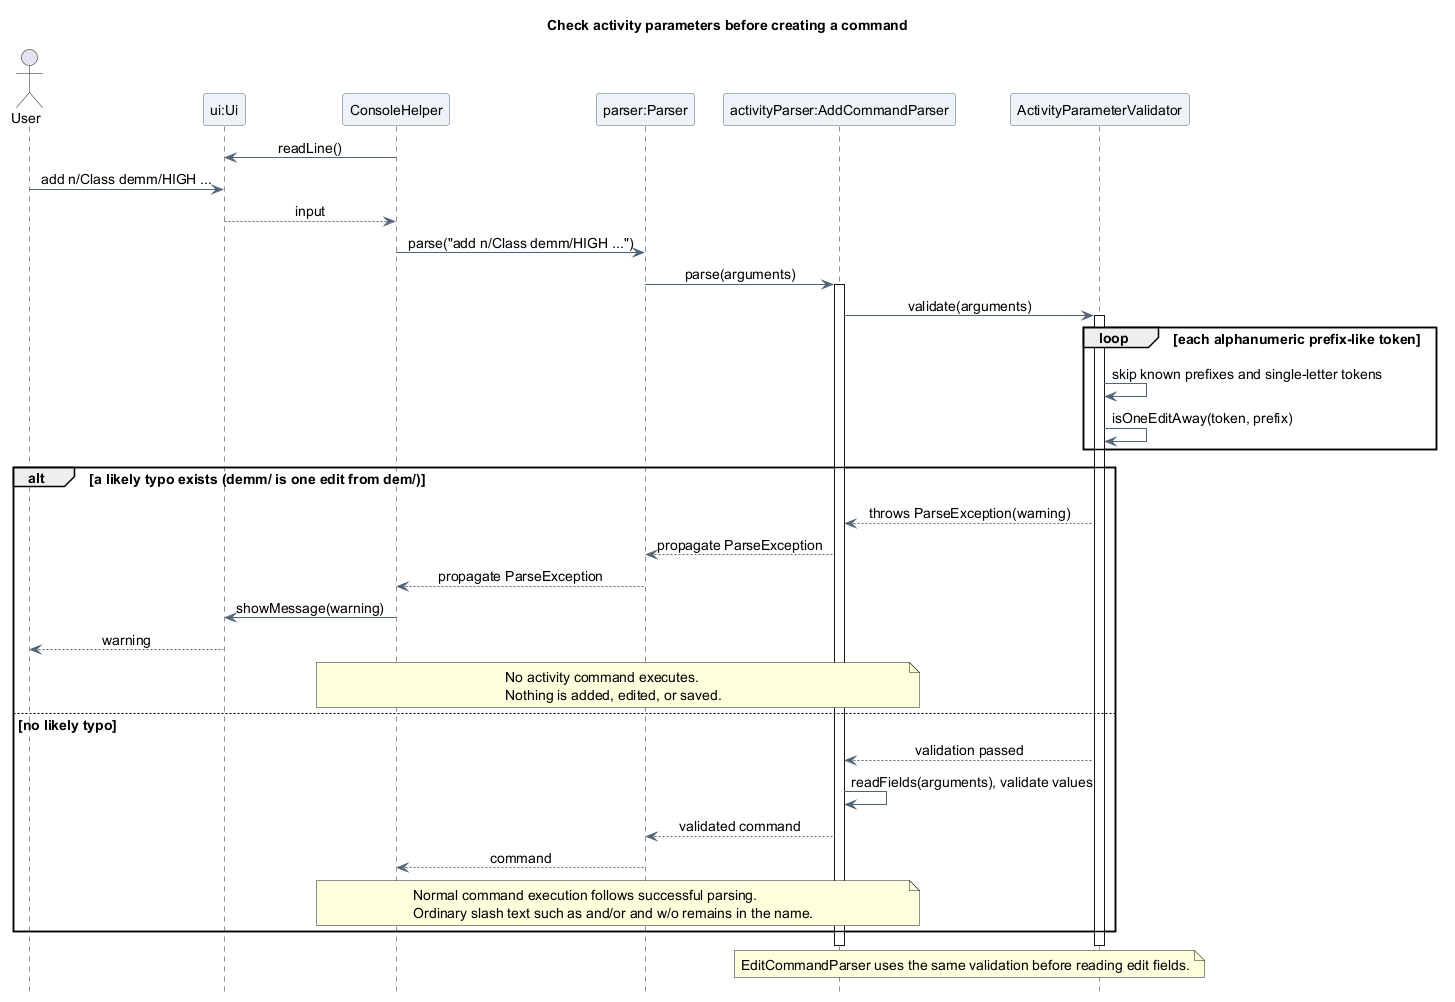

The diagram above was rendered by PlantUML. Its source (embedded in the PNG):
@startuml
title Check activity parameters before creating a command
skinparam backgroundColor white
skinparam shadowing false
skinparam defaultFontName SansSerif
skinparam defaultFontSize 14
skinparam ParticipantBackgroundColor #EDF3F8
skinparam ParticipantBorderColor #526477
skinparam ArrowColor #526477
skinparam sequenceMessageAlign center
hide footbox

actor "User" as User
participant "ui:Ui" as UI
participant ConsoleHelper as Console
participant "parser:Parser" as Parser
participant "activityParser:AddCommandParser" as Fields
participant ActivityParameterValidator as Validator

Console -> UI : readLine()
User -> UI : add n/Class demm/HIGH ...
UI --> Console : input

Console -> Parser : parse("add n/Class demm/HIGH ...")
Parser -> Fields : parse(arguments)
activate Fields
Fields -> Validator : validate(arguments)
activate Validator
loop each alphanumeric prefix-like token
  Validator -> Validator : skip known prefixes and single-letter tokens
  Validator -> Validator : isOneEditAway(token, prefix)
end
alt a likely typo exists (demm/ is one edit from dem/)
  Validator --> Fields : throws ParseException(warning)
  Fields --> Parser : propagate ParseException
  Parser --> Console : propagate ParseException
  Console -> UI : showMessage(warning)
  UI --> User : warning
  note over Console, Fields
    No activity command executes.
    Nothing is added, edited, or saved.
  end note
else no likely typo
  Validator --> Fields : validation passed
  Fields -> Fields : readFields(arguments), validate values
  Fields --> Parser : validated command
  Parser --> Console : command
  note over Console, Fields
    Normal command execution follows successful parsing.
    Ordinary slash text such as and/or and w/o remains in the name.
  end note
end
deactivate Validator
deactivate Fields
note over Fields, Validator
  EditCommandParser uses the same validation before reading edit fields.
end note
@enduml